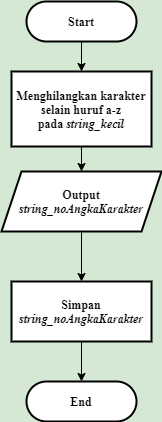

The diagram above was exported from draw.io. Its source (the exported page's mxGraphModel, read from the mxfile embedded in the PNG):
<mxGraphModel dx="1019" dy="492" grid="1" gridSize="10" guides="1" tooltips="1" connect="1" arrows="1" fold="1" page="1" pageScale="1" pageWidth="827" pageHeight="1169" background="#D5E8D4" math="0" shadow="0">
  <root>
    <mxCell id="0" />
    <mxCell id="1" parent="0" />
    <mxCell id="nq37NrVnf6S420Zew8mY-68" style="edgeStyle=orthogonalEdgeStyle;rounded=0;orthogonalLoop=1;jettySize=auto;html=1;entryX=0.5;entryY=0;entryDx=0;entryDy=0;entryPerimeter=0;fontSize=12;" parent="1" edge="1">
      <mxGeometry relative="1" as="geometry">
        <mxPoint x="100" y="410" as="sourcePoint" />
        <Array as="points">
          <mxPoint x="100" y="450" />
          <mxPoint x="200" y="450" />
          <mxPoint x="200" y="110" />
          <mxPoint x="300" y="110" />
        </Array>
      </mxGeometry>
    </mxCell>
    <mxCell id="VPaNQY4NhbLg9JsDWr0d-1" style="edgeStyle=orthogonalEdgeStyle;rounded=0;orthogonalLoop=1;jettySize=auto;html=1;entryX=0.5;entryY=0;entryDx=0;entryDy=0;entryPerimeter=0;fontSize=12;" parent="1" edge="1">
      <mxGeometry relative="1" as="geometry">
        <mxPoint x="80" y="380" as="sourcePoint" />
        <Array as="points">
          <mxPoint x="80" y="420" />
          <mxPoint x="180" y="420" />
          <mxPoint x="180" y="80" />
          <mxPoint x="280" y="80" />
        </Array>
      </mxGeometry>
    </mxCell>
    <mxCell id="VPaNQY4NhbLg9JsDWr0d-2" style="edgeStyle=orthogonalEdgeStyle;rounded=0;orthogonalLoop=1;jettySize=auto;html=1;entryX=0.5;entryY=0;entryDx=0;entryDy=0;" parent="1" source="VPaNQY4NhbLg9JsDWr0d-3" target="VPaNQY4NhbLg9JsDWr0d-5" edge="1">
      <mxGeometry relative="1" as="geometry" />
    </mxCell>
    <mxCell id="VPaNQY4NhbLg9JsDWr0d-3" value="&lt;b style=&quot;font-size: 12px&quot;&gt;&lt;font face=&quot;Times New Roman&quot;&gt;Start&lt;/font&gt;&lt;/b&gt;" style="rounded=1;whiteSpace=wrap;html=1;absoluteArcSize=1;arcSize=140;strokeWidth=2;fontSize=12;" parent="1" vertex="1">
      <mxGeometry x="335" y="40" width="110" height="40" as="geometry" />
    </mxCell>
    <mxCell id="VPaNQY4NhbLg9JsDWr0d-4" style="edgeStyle=orthogonalEdgeStyle;rounded=0;orthogonalLoop=1;jettySize=auto;html=1;" parent="1" source="VPaNQY4NhbLg9JsDWr0d-5" edge="1" target="aCqK0HVtGct4RrFc06z5-1">
      <mxGeometry relative="1" as="geometry">
        <mxPoint x="390" y="240" as="targetPoint" />
      </mxGeometry>
    </mxCell>
    <mxCell id="VPaNQY4NhbLg9JsDWr0d-5" value="&lt;b&gt;&lt;font face=&quot;Times New Roman&quot;&gt;Menghilangkan karakter selain huruf a-z pada&amp;nbsp;&lt;/font&gt;&lt;/b&gt;&lt;font face=&quot;Times New Roman&quot;&gt;&lt;span style=&quot;font-size: 12px&quot;&gt;&lt;b&gt;&lt;i&gt;string_kecil&lt;/i&gt;&lt;/b&gt;&lt;/span&gt;&lt;/font&gt;" style="rounded=1;whiteSpace=wrap;html=1;absoluteArcSize=1;arcSize=0;strokeWidth=2;fontSize=12;" parent="1" vertex="1">
      <mxGeometry x="320" y="110" width="140" height="75" as="geometry" />
    </mxCell>
    <mxCell id="VPaNQY4NhbLg9JsDWr0d-8" value="&lt;b&gt;&lt;font face=&quot;Times New Roman&quot;&gt;End&lt;/font&gt;&lt;/b&gt;" style="rounded=1;whiteSpace=wrap;html=1;absoluteArcSize=1;arcSize=140;strokeWidth=2;fontSize=12;" parent="1" vertex="1">
      <mxGeometry x="335" y="420" width="110" height="40" as="geometry" />
    </mxCell>
    <mxCell id="jb4YpvlhIWQOTTDkQ3Ou-5" style="edgeStyle=orthogonalEdgeStyle;rounded=0;orthogonalLoop=1;jettySize=auto;html=1;entryX=0.5;entryY=0;entryDx=0;entryDy=0;" parent="1" source="jb4YpvlhIWQOTTDkQ3Ou-4" target="VPaNQY4NhbLg9JsDWr0d-8" edge="1">
      <mxGeometry relative="1" as="geometry" />
    </mxCell>
    <mxCell id="jb4YpvlhIWQOTTDkQ3Ou-4" value="&lt;span style=&quot;font-weight: 700&quot;&gt;&lt;font face=&quot;Times New Roman&quot;&gt;Simpan&lt;br&gt;&lt;/font&gt;&lt;font face=&quot;Times New Roman&quot; style=&quot;font-style: italic&quot;&gt;string_noAngkaKarakter&lt;/font&gt;&lt;/span&gt;" style="rounded=1;whiteSpace=wrap;html=1;absoluteArcSize=1;arcSize=0;strokeWidth=2;fontSize=12;" parent="1" vertex="1">
      <mxGeometry x="320" y="320" width="140" height="60" as="geometry" />
    </mxCell>
    <mxCell id="aCqK0HVtGct4RrFc06z5-2" style="edgeStyle=orthogonalEdgeStyle;rounded=0;orthogonalLoop=1;jettySize=auto;html=1;" edge="1" parent="1" source="aCqK0HVtGct4RrFc06z5-1" target="jb4YpvlhIWQOTTDkQ3Ou-4">
      <mxGeometry relative="1" as="geometry" />
    </mxCell>
    <mxCell id="aCqK0HVtGct4RrFc06z5-1" value="&lt;font face=&quot;Times New Roman&quot; style=&quot;font-weight: 700&quot;&gt;Output&lt;br&gt;&lt;/font&gt;&lt;font face=&quot;Times New Roman&quot; style=&quot;font-weight: 700 ; font-style: italic&quot;&gt;string_noAngkaKarakter&lt;/font&gt;" style="shape=parallelogram;perimeter=parallelogramPerimeter;whiteSpace=wrap;html=1;fixedSize=1;strokeWidth=2;" vertex="1" parent="1">
      <mxGeometry x="310" y="210" width="160" height="60" as="geometry" />
    </mxCell>
  </root>
</mxGraphModel>